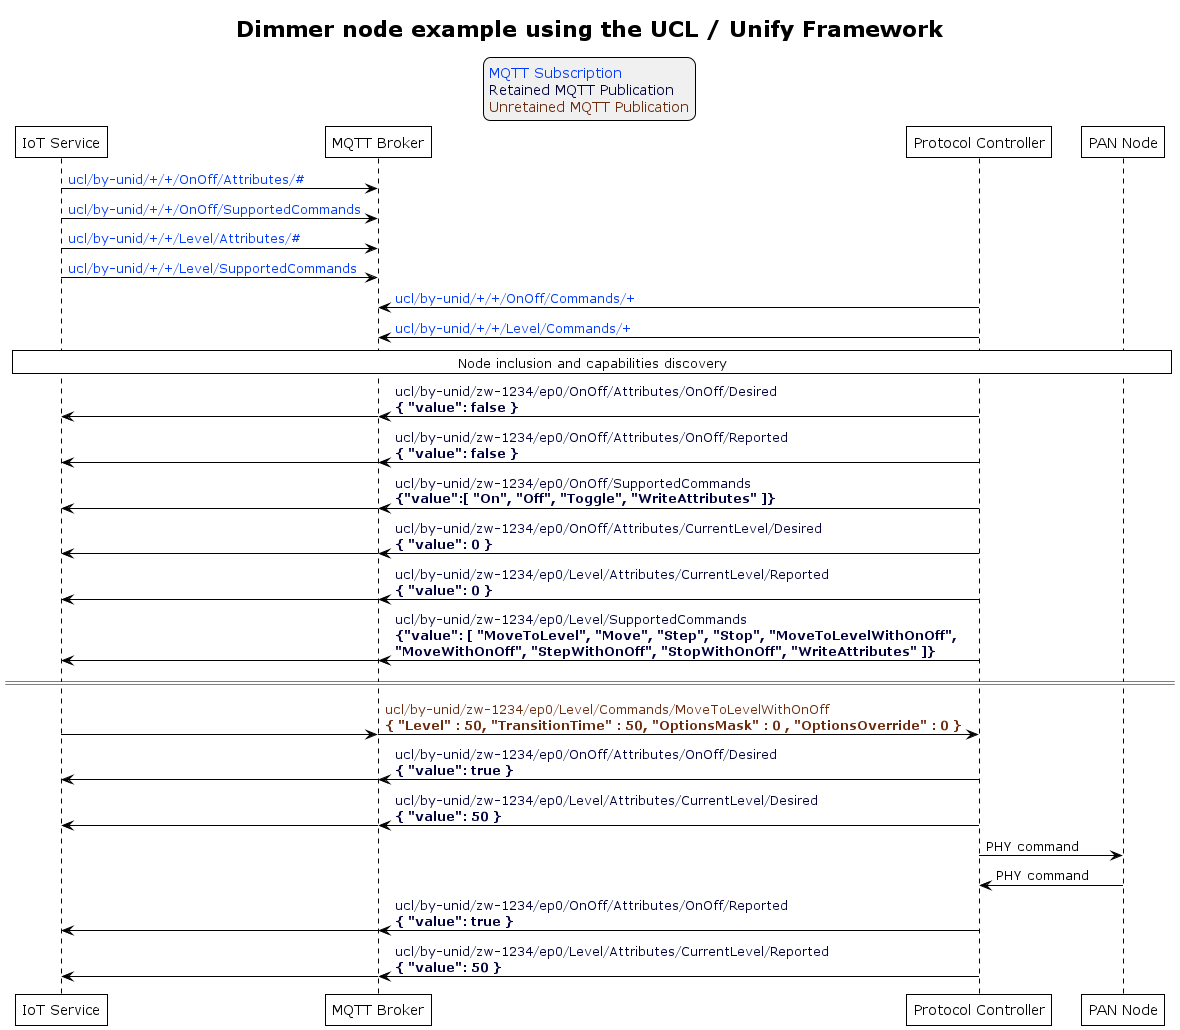

The diagram above was rendered by PlantUML. Its source (embedded in the PNG):
@startuml
' Allows to do simultaneous transmissions
!pragma teoz true

' Style for the diagram
!theme plain
skinparam LegendBackgroundColor #F0F0F0

title Dimmer node example using the UCL / Unify Framework

legend top
<font color=#0039FB>MQTT Subscription</font>
<font color=#00003C>Retained MQTT Publication</font>
<font color=#6C2A0D>Unretained MQTT Publication</font>
endlegend

' List of participants
participant "IoT Service" as iot_service
participant "MQTT Broker" as mqtt_broker
participant "Protocol Controller" as protocol_controller
participant "PAN Node" as pan_node

iot_service -> mqtt_broker: <font color=#0039FB>ucl/by-unid/+/+/OnOff/Attributes/#</font>
iot_service -> mqtt_broker: <font color=#0039FB>ucl/by-unid/+/+/OnOff/SupportedCommands</font>
iot_service -> mqtt_broker: <font color=#0039FB>ucl/by-unid/+/+/Level/Attributes/#</font>
iot_service -> mqtt_broker: <font color=#0039FB>ucl/by-unid/+/+/Level/SupportedCommands</font>

protocol_controller -> mqtt_broker: <font color=#0039FB>ucl/by-unid/+/+/OnOff/Commands/+</font>
protocol_controller -> mqtt_broker: <font color=#0039FB>ucl/by-unid/+/+/Level/Commands/+</font>

rnote over iot_service, pan_node: Node inclusion and capabilities discovery

protocol_controller -> mqtt_broker : <font color=#00003C>ucl/by-unid/zw-1234/ep0/OnOff/Attributes/OnOff/Desired \n<font color=#00003C><b>{ "value": false }</b>
& mqtt_broker -> iot_service

protocol_controller -> mqtt_broker : <font color=#00003C>ucl/by-unid/zw-1234/ep0/OnOff/Attributes/OnOff/Reported \n<font color=#00003C><b>{ "value": false }</b>
& mqtt_broker -> iot_service

protocol_controller -> mqtt_broker : <font color=#00003C>ucl/by-unid/zw-1234/ep0/OnOff/SupportedCommands \n<font color=#00003C><b>{"value":[ "On", "Off", "Toggle", "WriteAttributes" ]}</b>
& mqtt_broker -> iot_service

protocol_controller -> mqtt_broker : <font color=#00003C>ucl/by-unid/zw-1234/ep0/OnOff/Attributes/CurrentLevel/Desired \n<font color=#00003C><b>{ "value": 0 }</b>
& mqtt_broker -> iot_service

protocol_controller -> mqtt_broker : <font color=#00003C>ucl/by-unid/zw-1234/ep0/Level/Attributes/CurrentLevel/Reported \n<font color=#00003C><b>{ "value": 0 }</b>
& mqtt_broker -> iot_service

protocol_controller -> mqtt_broker : <font color=#00003C>ucl/by-unid/zw-1234/ep0/Level/SupportedCommands \n<font color=#00003C><b>{"value": [ "MoveToLevel", "Move", "Step", "Stop", "MoveToLevelWithOnOff", \n<font color=#00003C><b>"MoveWithOnOff", "StepWithOnOff", "StopWithOnOff", "WriteAttributes" ]}</b>
& mqtt_broker -> iot_service

== ==

iot_service -> mqtt_broker
& mqtt_broker -> protocol_controller : <font color=#6C2A0D>ucl/by-unid/zw-1234/ep0/Level/Commands/MoveToLevelWithOnOff \n<font color=#6C2A0D><b>{ "Level" : 50, "TransitionTime" : 50, "OptionsMask" : 0 , "OptionsOverride" : 0 }</b>

protocol_controller -> mqtt_broker : <font color=#00003C>ucl/by-unid/zw-1234/ep0/OnOff/Attributes/OnOff/Desired \n<font color=#00003C><b>{ "value": true }</b>
& mqtt_broker -> iot_service

protocol_controller -> mqtt_broker : <font color=#00003C>ucl/by-unid/zw-1234/ep0/Level/Attributes/CurrentLevel/Desired \n<font color=#00003C><b>{ "value": 50 }</b>
& mqtt_broker -> iot_service

protocol_controller -> pan_node : PHY command
pan_node -> protocol_controller : PHY command

protocol_controller -> mqtt_broker : <font color=#00003C>ucl/by-unid/zw-1234/ep0/OnOff/Attributes/OnOff/Reported \n<font color=#00003C><b>{ "value": true }</b>
& mqtt_broker -> iot_service

protocol_controller -> mqtt_broker : <font color=#00003C>ucl/by-unid/zw-1234/ep0/Level/Attributes/CurrentLevel/Reported \n<font color=#00003C><b>{ "value": 50 }</b>
& mqtt_broker -> iot_service
@enduml